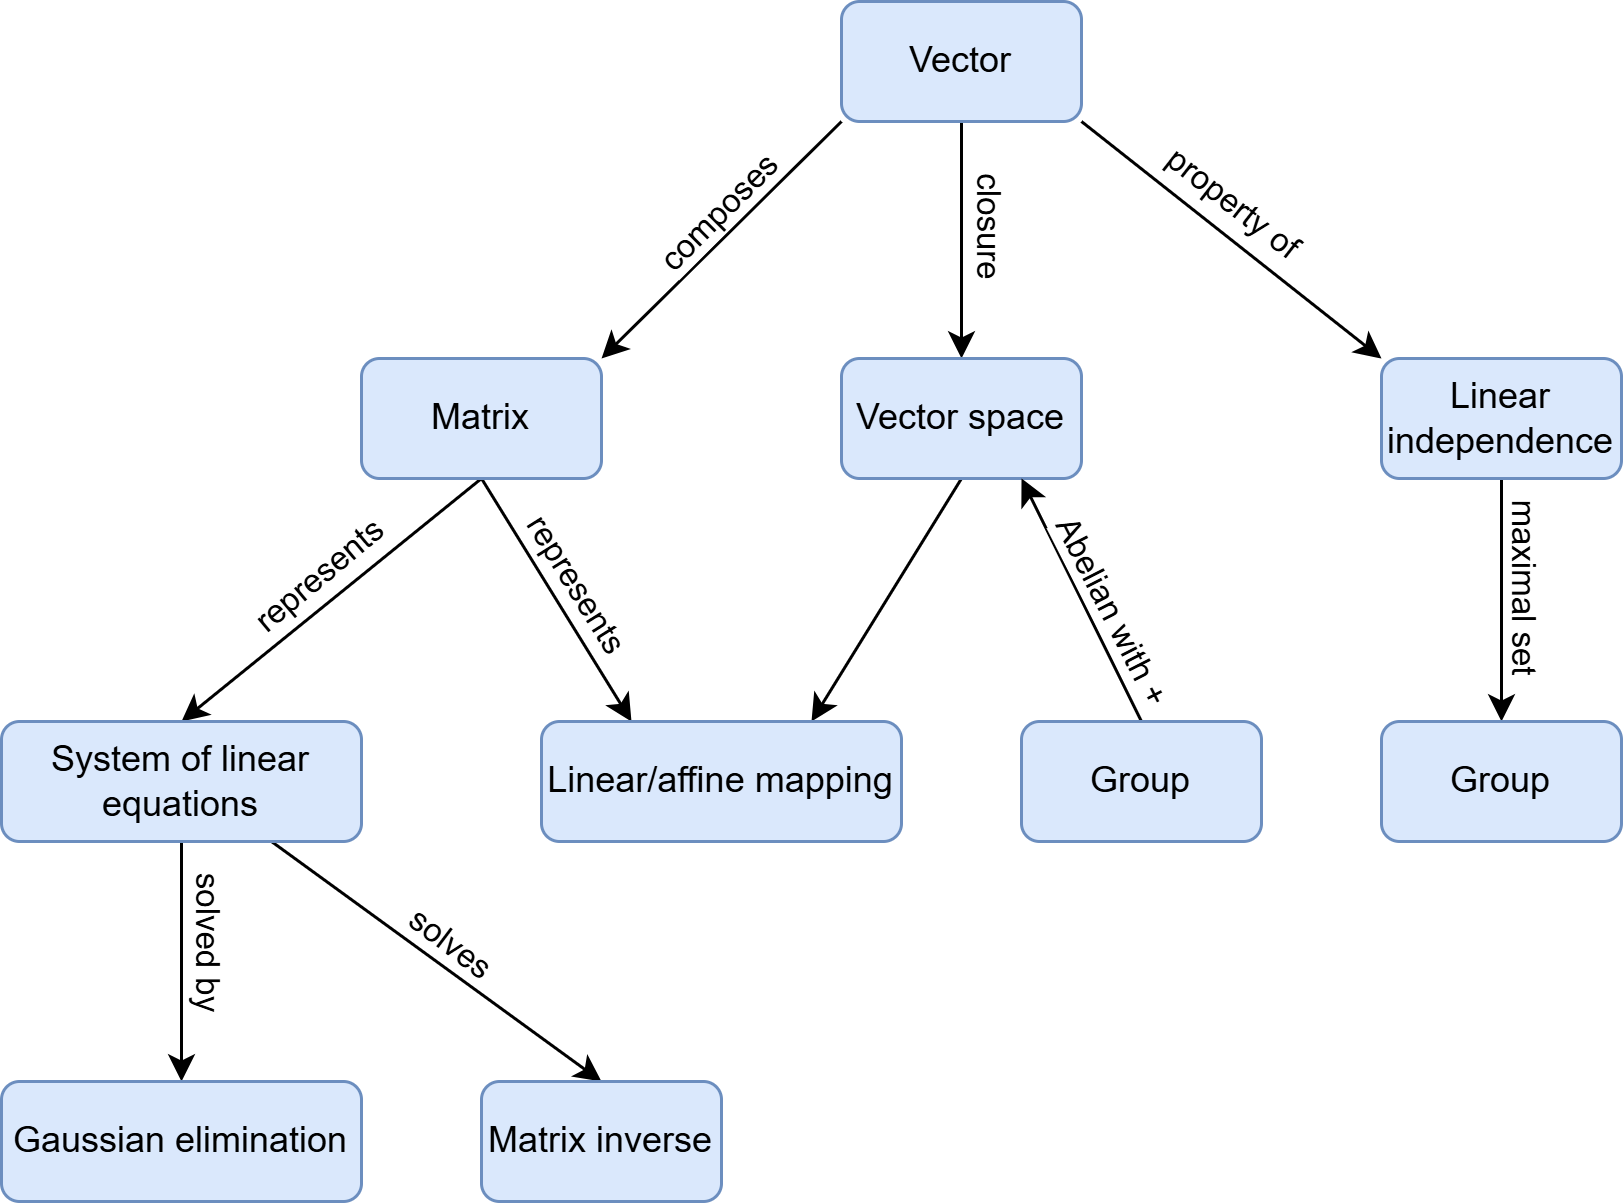

The diagram above was exported from draw.io. Its source (the exported page's mxGraphModel, read from the mxfile embedded in the PNG):
<mxGraphModel dx="1392" dy="749" grid="1" gridSize="10" guides="1" tooltips="1" connect="1" arrows="1" fold="1" page="1" pageScale="1" pageWidth="827" pageHeight="1169" math="0" shadow="0">
  <root>
    <mxCell id="0" />
    <mxCell id="1" parent="0" />
    <mxCell id="x8LcdXfbBkkg9nKSdBg--3" style="rounded=0;orthogonalLoop=1;jettySize=auto;html=1;exitX=0;exitY=1;exitDx=0;exitDy=0;entryX=1;entryY=0;entryDx=0;entryDy=0;" edge="1" parent="1" source="x8LcdXfbBkkg9nKSdBg--1" target="x8LcdXfbBkkg9nKSdBg--2">
      <mxGeometry relative="1" as="geometry" />
    </mxCell>
    <mxCell id="x8LcdXfbBkkg9nKSdBg--4" value="composes" style="edgeLabel;html=1;align=center;verticalAlign=middle;resizable=0;points=[];rotation=-45;" vertex="1" connectable="0" parent="x8LcdXfbBkkg9nKSdBg--3">
      <mxGeometry x="-0.3429" y="2" relative="1" as="geometry">
        <mxPoint x="-17" y="3" as="offset" />
      </mxGeometry>
    </mxCell>
    <mxCell id="x8LcdXfbBkkg9nKSdBg--6" style="edgeStyle=orthogonalEdgeStyle;rounded=0;orthogonalLoop=1;jettySize=auto;html=1;exitX=0.5;exitY=1;exitDx=0;exitDy=0;entryX=0.5;entryY=0;entryDx=0;entryDy=0;" edge="1" parent="1" source="x8LcdXfbBkkg9nKSdBg--1" target="x8LcdXfbBkkg9nKSdBg--5">
      <mxGeometry relative="1" as="geometry" />
    </mxCell>
    <mxCell id="x8LcdXfbBkkg9nKSdBg--7" value="closure" style="edgeLabel;html=1;align=center;verticalAlign=middle;resizable=0;points=[];rotation=90;" vertex="1" connectable="0" parent="x8LcdXfbBkkg9nKSdBg--6">
      <mxGeometry x="-0.1241" y="1" relative="1" as="geometry">
        <mxPoint x="9" as="offset" />
      </mxGeometry>
    </mxCell>
    <mxCell id="x8LcdXfbBkkg9nKSdBg--26" style="rounded=0;orthogonalLoop=1;jettySize=auto;html=1;exitX=1;exitY=1;exitDx=0;exitDy=0;entryX=0;entryY=0;entryDx=0;entryDy=0;" edge="1" parent="1" source="x8LcdXfbBkkg9nKSdBg--1" target="x8LcdXfbBkkg9nKSdBg--25">
      <mxGeometry relative="1" as="geometry" />
    </mxCell>
    <mxCell id="x8LcdXfbBkkg9nKSdBg--27" value="property of" style="edgeLabel;html=1;align=center;verticalAlign=middle;resizable=0;points=[];rotation=38;" vertex="1" connectable="0" parent="x8LcdXfbBkkg9nKSdBg--26">
      <mxGeometry x="-0.2599" relative="1" as="geometry">
        <mxPoint x="14" y="-3" as="offset" />
      </mxGeometry>
    </mxCell>
    <mxCell id="x8LcdXfbBkkg9nKSdBg--1" value="Vector" style="rounded=1;whiteSpace=wrap;html=1;fillColor=#dae8fc;strokeColor=#6c8ebf;" vertex="1" parent="1">
      <mxGeometry x="280" y="40" width="80" height="40" as="geometry" />
    </mxCell>
    <mxCell id="x8LcdXfbBkkg9nKSdBg--10" style="rounded=0;orthogonalLoop=1;jettySize=auto;html=1;exitX=0.5;exitY=1;exitDx=0;exitDy=0;entryX=0.25;entryY=0;entryDx=0;entryDy=0;" edge="1" parent="1" source="x8LcdXfbBkkg9nKSdBg--2" target="x8LcdXfbBkkg9nKSdBg--8">
      <mxGeometry relative="1" as="geometry" />
    </mxCell>
    <mxCell id="x8LcdXfbBkkg9nKSdBg--11" value="represents" style="edgeLabel;html=1;align=center;verticalAlign=middle;resizable=0;points=[];rotation=58;" vertex="1" connectable="0" parent="x8LcdXfbBkkg9nKSdBg--10">
      <mxGeometry x="-0.1229" y="-2" relative="1" as="geometry">
        <mxPoint x="12" y="-2" as="offset" />
      </mxGeometry>
    </mxCell>
    <mxCell id="x8LcdXfbBkkg9nKSdBg--16" style="rounded=0;orthogonalLoop=1;jettySize=auto;html=1;exitX=0.5;exitY=1;exitDx=0;exitDy=0;entryX=0.5;entryY=0;entryDx=0;entryDy=0;" edge="1" parent="1" source="x8LcdXfbBkkg9nKSdBg--2" target="x8LcdXfbBkkg9nKSdBg--15">
      <mxGeometry relative="1" as="geometry" />
    </mxCell>
    <mxCell id="x8LcdXfbBkkg9nKSdBg--18" value="represents" style="edgeLabel;html=1;align=center;verticalAlign=middle;resizable=0;points=[];rotation=320;" vertex="1" connectable="0" parent="x8LcdXfbBkkg9nKSdBg--16">
      <mxGeometry x="-0.0304" y="2" relative="1" as="geometry">
        <mxPoint x="-8" y="-8" as="offset" />
      </mxGeometry>
    </mxCell>
    <mxCell id="x8LcdXfbBkkg9nKSdBg--2" value="Matrix" style="rounded=1;whiteSpace=wrap;html=1;fillColor=#dae8fc;strokeColor=#6c8ebf;" vertex="1" parent="1">
      <mxGeometry x="120" y="159" width="80" height="40" as="geometry" />
    </mxCell>
    <mxCell id="x8LcdXfbBkkg9nKSdBg--9" style="rounded=0;orthogonalLoop=1;jettySize=auto;html=1;exitX=0.5;exitY=1;exitDx=0;exitDy=0;entryX=0.75;entryY=0;entryDx=0;entryDy=0;" edge="1" parent="1" source="x8LcdXfbBkkg9nKSdBg--5" target="x8LcdXfbBkkg9nKSdBg--8">
      <mxGeometry relative="1" as="geometry" />
    </mxCell>
    <mxCell id="x8LcdXfbBkkg9nKSdBg--5" value="Vector space" style="rounded=1;whiteSpace=wrap;html=1;fillColor=#dae8fc;strokeColor=#6c8ebf;" vertex="1" parent="1">
      <mxGeometry x="280" y="159" width="80" height="40" as="geometry" />
    </mxCell>
    <mxCell id="x8LcdXfbBkkg9nKSdBg--8" value="&lt;div&gt;Linear/affine&amp;nbsp;&lt;span style=&quot;background-color: transparent; color: light-dark(rgb(0, 0, 0), rgb(255, 255, 255));&quot;&gt;mapping&lt;/span&gt;&lt;/div&gt;" style="rounded=1;whiteSpace=wrap;html=1;fillColor=#dae8fc;strokeColor=#6c8ebf;" vertex="1" parent="1">
      <mxGeometry x="180" y="280" width="120" height="40" as="geometry" />
    </mxCell>
    <mxCell id="x8LcdXfbBkkg9nKSdBg--13" style="rounded=0;orthogonalLoop=1;jettySize=auto;html=1;exitX=0.5;exitY=0;exitDx=0;exitDy=0;entryX=0.75;entryY=1;entryDx=0;entryDy=0;" edge="1" parent="1" source="x8LcdXfbBkkg9nKSdBg--12" target="x8LcdXfbBkkg9nKSdBg--5">
      <mxGeometry relative="1" as="geometry" />
    </mxCell>
    <mxCell id="x8LcdXfbBkkg9nKSdBg--14" value="&lt;div&gt;Abelian&amp;nbsp;&lt;span style=&quot;background-color: light-dark(#ffffff, var(--ge-dark-color, #121212)); color: light-dark(rgb(0, 0, 0), rgb(255, 255, 255));&quot;&gt;with +&lt;/span&gt;&lt;/div&gt;" style="edgeLabel;html=1;align=center;verticalAlign=middle;resizable=0;points=[];rotation=63;" vertex="1" connectable="0" parent="x8LcdXfbBkkg9nKSdBg--13">
      <mxGeometry x="-0.0329" y="3" relative="1" as="geometry">
        <mxPoint x="13" as="offset" />
      </mxGeometry>
    </mxCell>
    <mxCell id="x8LcdXfbBkkg9nKSdBg--12" value="Group" style="rounded=1;whiteSpace=wrap;html=1;fillColor=#dae8fc;strokeColor=#6c8ebf;" vertex="1" parent="1">
      <mxGeometry x="340" y="280" width="80" height="40" as="geometry" />
    </mxCell>
    <mxCell id="x8LcdXfbBkkg9nKSdBg--20" style="edgeStyle=orthogonalEdgeStyle;rounded=0;orthogonalLoop=1;jettySize=auto;html=1;exitX=0.5;exitY=1;exitDx=0;exitDy=0;entryX=0.5;entryY=0;entryDx=0;entryDy=0;" edge="1" parent="1" source="x8LcdXfbBkkg9nKSdBg--15" target="x8LcdXfbBkkg9nKSdBg--19">
      <mxGeometry relative="1" as="geometry" />
    </mxCell>
    <mxCell id="x8LcdXfbBkkg9nKSdBg--21" value="solved by" style="edgeLabel;html=1;align=center;verticalAlign=middle;resizable=0;points=[];rotation=90;" vertex="1" connectable="0" parent="x8LcdXfbBkkg9nKSdBg--20">
      <mxGeometry x="-0.16" y="2" relative="1" as="geometry">
        <mxPoint x="8" as="offset" />
      </mxGeometry>
    </mxCell>
    <mxCell id="x8LcdXfbBkkg9nKSdBg--23" style="rounded=0;orthogonalLoop=1;jettySize=auto;html=1;exitX=0.75;exitY=1;exitDx=0;exitDy=0;entryX=0.5;entryY=0;entryDx=0;entryDy=0;" edge="1" parent="1" source="x8LcdXfbBkkg9nKSdBg--15" target="x8LcdXfbBkkg9nKSdBg--22">
      <mxGeometry relative="1" as="geometry" />
    </mxCell>
    <mxCell id="x8LcdXfbBkkg9nKSdBg--24" value="solves" style="edgeLabel;html=1;align=center;verticalAlign=middle;resizable=0;points=[];rotation=37;" vertex="1" connectable="0" parent="x8LcdXfbBkkg9nKSdBg--23">
      <mxGeometry relative="1" as="geometry">
        <mxPoint x="5" y="-7" as="offset" />
      </mxGeometry>
    </mxCell>
    <mxCell id="x8LcdXfbBkkg9nKSdBg--15" value="&lt;div&gt;System of&amp;nbsp;&lt;span style=&quot;background-color: transparent; color: light-dark(rgb(0, 0, 0), rgb(255, 255, 255));&quot;&gt;linear equations&lt;/span&gt;&lt;/div&gt;" style="rounded=1;whiteSpace=wrap;html=1;fillColor=#dae8fc;strokeColor=#6c8ebf;" vertex="1" parent="1">
      <mxGeometry y="280" width="120" height="40" as="geometry" />
    </mxCell>
    <mxCell id="x8LcdXfbBkkg9nKSdBg--19" value="&lt;div&gt;Gaussian&amp;nbsp;&lt;span style=&quot;background-color: transparent; color: light-dark(rgb(0, 0, 0), rgb(255, 255, 255));&quot;&gt;elimination&lt;/span&gt;&lt;/div&gt;" style="rounded=1;whiteSpace=wrap;html=1;fillColor=#dae8fc;strokeColor=#6c8ebf;" vertex="1" parent="1">
      <mxGeometry y="400" width="120" height="40" as="geometry" />
    </mxCell>
    <mxCell id="x8LcdXfbBkkg9nKSdBg--22" value="&lt;div&gt;Matrix&amp;nbsp;&lt;span style=&quot;background-color: transparent; color: light-dark(rgb(0, 0, 0), rgb(255, 255, 255));&quot;&gt;inverse&lt;/span&gt;&lt;/div&gt;" style="rounded=1;whiteSpace=wrap;html=1;fillColor=#dae8fc;strokeColor=#6c8ebf;" vertex="1" parent="1">
      <mxGeometry x="160" y="400" width="80" height="40" as="geometry" />
    </mxCell>
    <mxCell id="x8LcdXfbBkkg9nKSdBg--31" style="edgeStyle=orthogonalEdgeStyle;rounded=0;orthogonalLoop=1;jettySize=auto;html=1;exitX=0.5;exitY=1;exitDx=0;exitDy=0;entryX=0.5;entryY=0;entryDx=0;entryDy=0;" edge="1" parent="1" source="x8LcdXfbBkkg9nKSdBg--25" target="x8LcdXfbBkkg9nKSdBg--30">
      <mxGeometry relative="1" as="geometry" />
    </mxCell>
    <mxCell id="x8LcdXfbBkkg9nKSdBg--32" value="maximal set" style="edgeLabel;html=1;align=center;verticalAlign=middle;resizable=0;points=[];rotation=90;" vertex="1" connectable="0" parent="x8LcdXfbBkkg9nKSdBg--31">
      <mxGeometry x="-0.0963" y="2" relative="1" as="geometry">
        <mxPoint x="7" as="offset" />
      </mxGeometry>
    </mxCell>
    <mxCell id="x8LcdXfbBkkg9nKSdBg--25" value="&lt;div&gt;Linear&lt;/div&gt;&lt;div&gt;independence&lt;/div&gt;" style="rounded=1;whiteSpace=wrap;html=1;fillColor=#dae8fc;strokeColor=#6c8ebf;" vertex="1" parent="1">
      <mxGeometry x="460" y="159" width="80" height="40" as="geometry" />
    </mxCell>
    <mxCell id="x8LcdXfbBkkg9nKSdBg--30" value="Group" style="rounded=1;whiteSpace=wrap;html=1;fillColor=#dae8fc;strokeColor=#6c8ebf;" vertex="1" parent="1">
      <mxGeometry x="460" y="280" width="80" height="40" as="geometry" />
    </mxCell>
  </root>
</mxGraphModel>